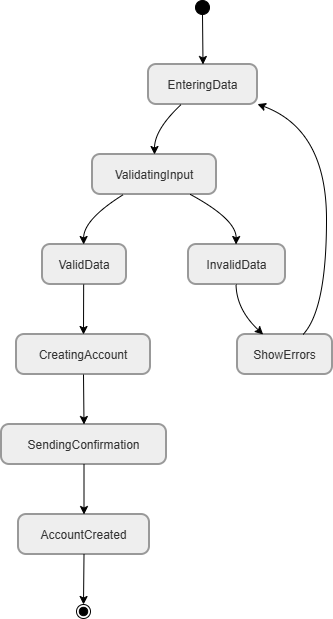

The diagram above was exported from draw.io. Its source (the exported page's mxGraphModel, read from the mxfile embedded in the PNG):
<mxGraphModel dx="1030" dy="562" grid="1" gridSize="10" guides="1" tooltips="1" connect="1" arrows="1" fold="1" page="1" pageScale="1" pageWidth="850" pageHeight="1100" math="0" shadow="0">
  <root>
    <mxCell id="0" />
    <mxCell id="1" parent="0" />
    <mxCell id="-TsoYe_fW8en6f8R6a5c-1" parent="1" style="ellipse;fillColor=strokeColor;fontColor=light-dark(#333333,#cccccc);" value="" vertex="1">
      <mxGeometry height="14" width="14" x="394" y="10" as="geometry" />
    </mxCell>
    <mxCell id="-TsoYe_fW8en6f8R6a5c-2" parent="1" style="rounded=1;arcSize=20;strokeWidth=2;fillColor=light-dark(#eeeeee,#1f2020);strokeColor=light-dark(#999999,#cccccc);fontColor=light-dark(#333333,#cccccc);" value="EnteringData" vertex="1">
      <mxGeometry height="40" width="109" x="347" y="74" as="geometry" />
    </mxCell>
    <mxCell id="-TsoYe_fW8en6f8R6a5c-3" parent="1" style="rounded=1;arcSize=20;strokeWidth=2;fillColor=light-dark(#eeeeee,#1f2020);strokeColor=light-dark(#999999,#cccccc);fontColor=light-dark(#333333,#cccccc);" value="ValidatingInput" vertex="1">
      <mxGeometry height="40" width="124" x="291" y="164" as="geometry" />
    </mxCell>
    <mxCell id="-TsoYe_fW8en6f8R6a5c-4" parent="1" style="rounded=1;arcSize=20;strokeWidth=2;fillColor=light-dark(#eeeeee,#1f2020);strokeColor=light-dark(#999999,#cccccc);fontColor=light-dark(#333333,#cccccc);" value="ValidData" vertex="1">
      <mxGeometry height="40" width="84" x="241" y="254" as="geometry" />
    </mxCell>
    <mxCell id="-TsoYe_fW8en6f8R6a5c-5" parent="1" style="rounded=1;arcSize=20;strokeWidth=2;fillColor=light-dark(#eeeeee,#1f2020);strokeColor=light-dark(#999999,#cccccc);fontColor=light-dark(#333333,#cccccc);" value="InvalidData" vertex="1">
      <mxGeometry height="40" width="97" x="387" y="254" as="geometry" />
    </mxCell>
    <mxCell id="-TsoYe_fW8en6f8R6a5c-6" parent="1" style="rounded=1;arcSize=20;strokeWidth=2;fillColor=light-dark(#eeeeee,#1f2020);strokeColor=light-dark(#999999,#cccccc);fontColor=light-dark(#333333,#cccccc);" value="CreatingAccount" vertex="1">
      <mxGeometry height="40" width="134" x="215" y="344" as="geometry" />
    </mxCell>
    <mxCell id="-TsoYe_fW8en6f8R6a5c-7" parent="1" style="rounded=1;arcSize=20;strokeWidth=2;fillColor=light-dark(#eeeeee,#1f2020);strokeColor=light-dark(#999999,#cccccc);fontColor=light-dark(#333333,#cccccc);" value="SendingConfirmation" vertex="1">
      <mxGeometry height="40" width="165" x="200" y="434" as="geometry" />
    </mxCell>
    <mxCell id="-TsoYe_fW8en6f8R6a5c-8" parent="1" style="rounded=1;arcSize=20;strokeWidth=2;fillColor=light-dark(#eeeeee,#1f2020);strokeColor=light-dark(#999999,#cccccc);fontColor=light-dark(#333333,#cccccc);" value="AccountCreated" vertex="1">
      <mxGeometry height="40" width="131" x="217" y="524" as="geometry" />
    </mxCell>
    <mxCell id="-TsoYe_fW8en6f8R6a5c-9" parent="1" style="ellipse;shape=endState;fillColor=strokeColor;fontColor=light-dark(#333333,#cccccc);" value="" vertex="1">
      <mxGeometry height="14" width="14" x="275" y="614" as="geometry" />
    </mxCell>
    <mxCell id="-TsoYe_fW8en6f8R6a5c-10" parent="1" style="rounded=1;arcSize=20;strokeWidth=2;fillColor=light-dark(#eeeeee,#1f2020);strokeColor=light-dark(#999999,#cccccc);fontColor=light-dark(#333333,#cccccc);" value="ShowErrors" vertex="1">
      <mxGeometry height="40" width="95" x="436" y="344" as="geometry" />
    </mxCell>
    <mxCell id="-TsoYe_fW8en6f8R6a5c-11" edge="1" parent="1" source="-TsoYe_fW8en6f8R6a5c-1" style="curved=1;startArrow=none;;fillColor=none;;exitX=0.5;exitY=1;entryX=0.5;entryY=0;rounded=0;" target="-TsoYe_fW8en6f8R6a5c-2" value="">
      <mxGeometry relative="1" as="geometry">
        <Array as="points" />
      </mxGeometry>
    </mxCell>
    <mxCell id="-TsoYe_fW8en6f8R6a5c-12" edge="1" parent="1" source="-TsoYe_fW8en6f8R6a5c-2" style="curved=1;startArrow=none;;fillColor=none;;exitX=0.3;exitY=1;entryX=0.5;entryY=0;rounded=0;" target="-TsoYe_fW8en6f8R6a5c-3" value="">
      <mxGeometry relative="1" as="geometry">
        <Array as="points">
          <mxPoint x="353" y="139" />
        </Array>
      </mxGeometry>
    </mxCell>
    <mxCell id="-TsoYe_fW8en6f8R6a5c-13" edge="1" parent="1" source="-TsoYe_fW8en6f8R6a5c-3" style="curved=1;startArrow=none;;fillColor=none;;exitX=0.25;exitY=1;entryX=0.49;entryY=0;rounded=0;" target="-TsoYe_fW8en6f8R6a5c-4" value="">
      <mxGeometry relative="1" as="geometry">
        <Array as="points">
          <mxPoint x="282" y="229" />
        </Array>
      </mxGeometry>
    </mxCell>
    <mxCell id="-TsoYe_fW8en6f8R6a5c-14" edge="1" parent="1" source="-TsoYe_fW8en6f8R6a5c-3" style="curved=1;startArrow=none;;fillColor=none;;exitX=0.79;exitY=1;entryX=0.49;entryY=0;rounded=0;" target="-TsoYe_fW8en6f8R6a5c-5" value="">
      <mxGeometry relative="1" as="geometry">
        <Array as="points">
          <mxPoint x="435" y="229" />
        </Array>
      </mxGeometry>
    </mxCell>
    <mxCell id="-TsoYe_fW8en6f8R6a5c-15" edge="1" parent="1" source="-TsoYe_fW8en6f8R6a5c-4" style="curved=1;startArrow=none;;fillColor=none;;exitX=0.49;exitY=1;entryX=0.5;entryY=0;rounded=0;" target="-TsoYe_fW8en6f8R6a5c-6" value="">
      <mxGeometry relative="1" as="geometry">
        <Array as="points" />
      </mxGeometry>
    </mxCell>
    <mxCell id="-TsoYe_fW8en6f8R6a5c-16" edge="1" parent="1" source="-TsoYe_fW8en6f8R6a5c-6" style="curved=1;startArrow=none;;fillColor=none;;exitX=0.5;exitY=1;entryX=0.5;entryY=0;rounded=0;" target="-TsoYe_fW8en6f8R6a5c-7" value="">
      <mxGeometry relative="1" as="geometry">
        <Array as="points" />
      </mxGeometry>
    </mxCell>
    <mxCell id="-TsoYe_fW8en6f8R6a5c-17" edge="1" parent="1" source="-TsoYe_fW8en6f8R6a5c-7" style="curved=1;startArrow=none;;fillColor=none;;exitX=0.5;exitY=1;entryX=0.5;entryY=0;rounded=0;" target="-TsoYe_fW8en6f8R6a5c-8" value="">
      <mxGeometry relative="1" as="geometry">
        <Array as="points" />
      </mxGeometry>
    </mxCell>
    <mxCell id="-TsoYe_fW8en6f8R6a5c-18" edge="1" parent="1" source="-TsoYe_fW8en6f8R6a5c-8" style="curved=1;startArrow=none;;fillColor=none;;exitX=0.5;exitY=1;entryX=0.53;entryY=0;rounded=0;" target="-TsoYe_fW8en6f8R6a5c-9" value="">
      <mxGeometry relative="1" as="geometry">
        <Array as="points" />
      </mxGeometry>
    </mxCell>
    <mxCell id="-TsoYe_fW8en6f8R6a5c-19" edge="1" parent="1" source="-TsoYe_fW8en6f8R6a5c-5" style="curved=1;startArrow=none;;fillColor=none;;exitX=0.49;exitY=1;entryX=0.27;entryY=0;rounded=0;" target="-TsoYe_fW8en6f8R6a5c-10" value="">
      <mxGeometry relative="1" as="geometry">
        <Array as="points">
          <mxPoint x="435" y="319" />
        </Array>
      </mxGeometry>
    </mxCell>
    <mxCell id="-TsoYe_fW8en6f8R6a5c-20" edge="1" parent="1" source="-TsoYe_fW8en6f8R6a5c-10" style="curved=1;startArrow=none;;fillColor=none;;exitX=0.69;exitY=0;entryX=1;entryY=0.99;rounded=0;" target="-TsoYe_fW8en6f8R6a5c-2" value="">
      <mxGeometry relative="1" as="geometry">
        <Array as="points">
          <mxPoint x="525" y="319" />
          <mxPoint x="525" y="139" />
        </Array>
      </mxGeometry>
    </mxCell>
  </root>
</mxGraphModel>